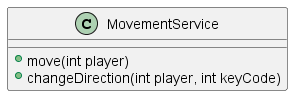

The diagram above was rendered by PlantUML. Its source (embedded in the PNG):
@startuml

class MovementService {
    + move(int player)
    + changeDirection(int player, int keyCode)
}

@enduml